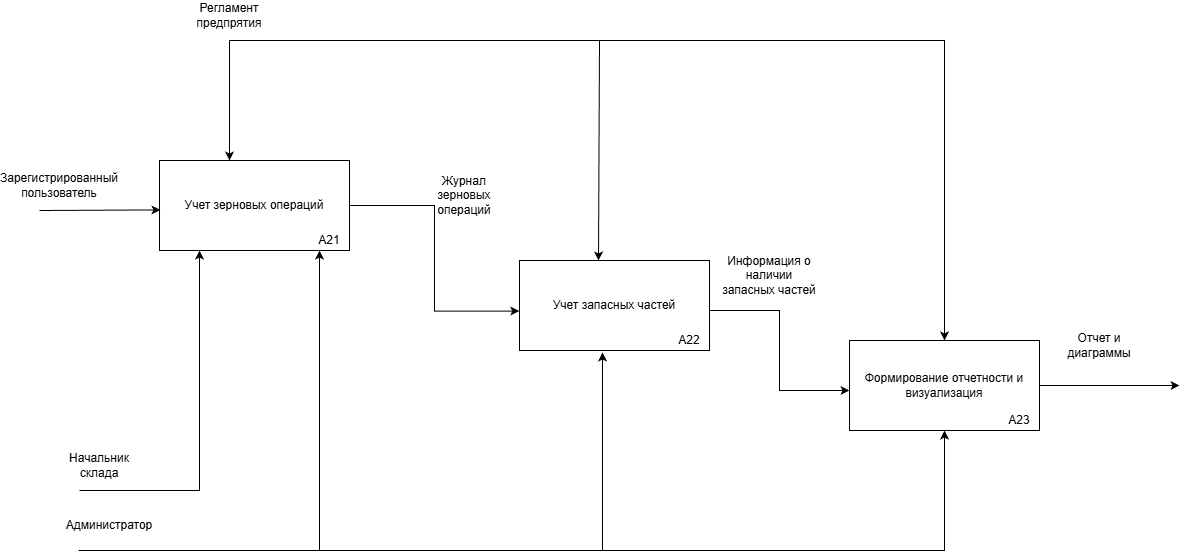

The diagram above was exported from draw.io. Its source (the exported page's mxGraphModel, read from the mxfile embedded in the PNG):
<mxGraphModel dx="1850" dy="879" grid="1" gridSize="10" guides="1" tooltips="1" connect="1" arrows="1" fold="1" page="1" pageScale="1" pageWidth="827" pageHeight="1169" math="0" shadow="0">
  <root>
    <mxCell id="0" />
    <mxCell id="1" parent="0" />
    <mxCell id="CgcRF7W-CTQvmHSR6qpX-23" style="edgeStyle=orthogonalEdgeStyle;rounded=0;orthogonalLoop=1;jettySize=auto;html=1;entryX=-0.001;entryY=0.562;entryDx=0;entryDy=0;entryPerimeter=0;" edge="1" parent="1" source="CgcRF7W-CTQvmHSR6qpX-3" target="CgcRF7W-CTQvmHSR6qpX-25">
      <mxGeometry relative="1" as="geometry">
        <mxPoint x="690" y="465" as="targetPoint" />
      </mxGeometry>
    </mxCell>
    <mxCell id="CgcRF7W-CTQvmHSR6qpX-3" value="Учет зерновых операций" style="rounded=0;whiteSpace=wrap;html=1;" vertex="1" parent="1">
      <mxGeometry x="360" y="420" width="190" height="90" as="geometry" />
    </mxCell>
    <mxCell id="CgcRF7W-CTQvmHSR6qpX-7" value="A21" style="text;html=1;whiteSpace=wrap;strokeColor=none;fillColor=none;align=center;verticalAlign=middle;rounded=0;" vertex="1" parent="1">
      <mxGeometry x="520" y="490" width="20" height="20" as="geometry" />
    </mxCell>
    <mxCell id="CgcRF7W-CTQvmHSR6qpX-9" value="Администратор" style="text;html=1;whiteSpace=wrap;strokeColor=none;fillColor=none;align=center;verticalAlign=middle;rounded=0;" vertex="1" parent="1">
      <mxGeometry x="280" y="770" width="60" height="30" as="geometry" />
    </mxCell>
    <mxCell id="CgcRF7W-CTQvmHSR6qpX-10" value="" style="endArrow=classic;html=1;rounded=0;entryX=0.5;entryY=1;entryDx=0;entryDy=0;" edge="1" parent="1">
      <mxGeometry width="50" height="50" relative="1" as="geometry">
        <mxPoint x="520" y="810" as="sourcePoint" />
        <mxPoint x="520" y="510" as="targetPoint" />
        <Array as="points" />
      </mxGeometry>
    </mxCell>
    <mxCell id="CgcRF7W-CTQvmHSR6qpX-13" value="Зарегистрированный&lt;div&gt;пользователь&lt;/div&gt;" style="text;html=1;whiteSpace=wrap;strokeColor=none;fillColor=none;align=center;verticalAlign=middle;rounded=0;" vertex="1" parent="1">
      <mxGeometry x="230" y="430" width="60" height="30" as="geometry" />
    </mxCell>
    <mxCell id="CgcRF7W-CTQvmHSR6qpX-14" value="" style="endArrow=classic;html=1;rounded=0;" edge="1" parent="1">
      <mxGeometry width="50" height="50" relative="1" as="geometry">
        <mxPoint x="280" y="750" as="sourcePoint" />
        <mxPoint x="400" y="510" as="targetPoint" />
        <Array as="points">
          <mxPoint x="400" y="750" />
        </Array>
      </mxGeometry>
    </mxCell>
    <mxCell id="CgcRF7W-CTQvmHSR6qpX-15" value="Начальник склада" style="text;html=1;whiteSpace=wrap;strokeColor=none;fillColor=none;align=center;verticalAlign=middle;rounded=0;" vertex="1" parent="1">
      <mxGeometry x="270" y="710" width="60" height="30" as="geometry" />
    </mxCell>
    <mxCell id="CgcRF7W-CTQvmHSR6qpX-18" value="" style="endArrow=classic;html=1;rounded=0;entryX=0.422;entryY=0.002;entryDx=0;entryDy=0;entryPerimeter=0;" edge="1" parent="1">
      <mxGeometry width="50" height="50" relative="1" as="geometry">
        <mxPoint x="430" y="300" as="sourcePoint" />
        <mxPoint x="429.9999999999999" y="419.9999999999999" as="targetPoint" />
        <Array as="points">
          <mxPoint x="430" y="300" />
        </Array>
      </mxGeometry>
    </mxCell>
    <mxCell id="CgcRF7W-CTQvmHSR6qpX-19" value="Регламент предпрятия" style="text;html=1;whiteSpace=wrap;strokeColor=none;fillColor=none;align=center;verticalAlign=middle;rounded=0;" vertex="1" parent="1">
      <mxGeometry x="400" y="260" width="60" height="30" as="geometry" />
    </mxCell>
    <mxCell id="CgcRF7W-CTQvmHSR6qpX-21" value="" style="endArrow=classic;html=1;rounded=0;entryX=0.005;entryY=0.549;entryDx=0;entryDy=0;entryPerimeter=0;" edge="1" parent="1" target="CgcRF7W-CTQvmHSR6qpX-3">
      <mxGeometry width="50" height="50" relative="1" as="geometry">
        <mxPoint x="240" y="470" as="sourcePoint" />
        <mxPoint x="300" y="420" as="targetPoint" />
      </mxGeometry>
    </mxCell>
    <mxCell id="CgcRF7W-CTQvmHSR6qpX-24" value="Журнал зерновых операций" style="text;html=1;whiteSpace=wrap;strokeColor=none;fillColor=none;align=center;verticalAlign=middle;rounded=0;" vertex="1" parent="1">
      <mxGeometry x="620" y="440" width="90" height="30" as="geometry" />
    </mxCell>
    <mxCell id="CgcRF7W-CTQvmHSR6qpX-26" style="edgeStyle=orthogonalEdgeStyle;rounded=0;orthogonalLoop=1;jettySize=auto;html=1;" edge="1" parent="1" source="CgcRF7W-CTQvmHSR6qpX-25">
      <mxGeometry relative="1" as="geometry">
        <mxPoint x="1050" y="650" as="targetPoint" />
        <Array as="points">
          <mxPoint x="980" y="570" />
          <mxPoint x="980" y="650" />
        </Array>
      </mxGeometry>
    </mxCell>
    <mxCell id="CgcRF7W-CTQvmHSR6qpX-25" value="Учет запасных частей" style="rounded=0;whiteSpace=wrap;html=1;" vertex="1" parent="1">
      <mxGeometry x="720" y="520" width="190" height="90" as="geometry" />
    </mxCell>
    <mxCell id="CgcRF7W-CTQvmHSR6qpX-28" value="Информация о наличии запасных частей" style="text;html=1;whiteSpace=wrap;strokeColor=none;fillColor=none;align=center;verticalAlign=middle;rounded=0;" vertex="1" parent="1">
      <mxGeometry x="920" y="520" width="100" height="30" as="geometry" />
    </mxCell>
    <mxCell id="CgcRF7W-CTQvmHSR6qpX-30" style="edgeStyle=orthogonalEdgeStyle;rounded=0;orthogonalLoop=1;jettySize=auto;html=1;" edge="1" parent="1" source="CgcRF7W-CTQvmHSR6qpX-29">
      <mxGeometry relative="1" as="geometry">
        <mxPoint x="1380" y="645" as="targetPoint" />
      </mxGeometry>
    </mxCell>
    <mxCell id="CgcRF7W-CTQvmHSR6qpX-29" value="Формирование отчетности и визуализация" style="rounded=0;whiteSpace=wrap;html=1;" vertex="1" parent="1">
      <mxGeometry x="1050" y="600" width="190" height="90" as="geometry" />
    </mxCell>
    <mxCell id="CgcRF7W-CTQvmHSR6qpX-31" value="Отчет и диаграммы" style="text;html=1;whiteSpace=wrap;strokeColor=none;fillColor=none;align=center;verticalAlign=middle;rounded=0;" vertex="1" parent="1">
      <mxGeometry x="1250" y="590" width="100" height="30" as="geometry" />
    </mxCell>
    <mxCell id="CgcRF7W-CTQvmHSR6qpX-32" value="" style="endArrow=classic;html=1;rounded=0;entryX=0.5;entryY=0;entryDx=0;entryDy=0;" edge="1" parent="1" target="CgcRF7W-CTQvmHSR6qpX-29">
      <mxGeometry width="50" height="50" relative="1" as="geometry">
        <mxPoint x="430" y="300" as="sourcePoint" />
        <mxPoint x="1160" y="600" as="targetPoint" />
        <Array as="points">
          <mxPoint x="1145" y="300" />
        </Array>
      </mxGeometry>
    </mxCell>
    <mxCell id="CgcRF7W-CTQvmHSR6qpX-33" value="" style="endArrow=classic;html=1;rounded=0;" edge="1" parent="1">
      <mxGeometry width="50" height="50" relative="1" as="geometry">
        <mxPoint x="800" y="300" as="sourcePoint" />
        <mxPoint x="799" y="520" as="targetPoint" />
      </mxGeometry>
    </mxCell>
    <mxCell id="CgcRF7W-CTQvmHSR6qpX-34" value="" style="endArrow=classic;html=1;rounded=0;entryX=0.5;entryY=1;entryDx=0;entryDy=0;" edge="1" parent="1" target="CgcRF7W-CTQvmHSR6qpX-29">
      <mxGeometry width="50" height="50" relative="1" as="geometry">
        <mxPoint x="450" y="810" as="sourcePoint" />
        <mxPoint x="1160" y="600" as="targetPoint" />
        <Array as="points">
          <mxPoint x="1145" y="810" />
        </Array>
      </mxGeometry>
    </mxCell>
    <mxCell id="CgcRF7W-CTQvmHSR6qpX-35" value="" style="endArrow=classic;html=1;rounded=0;entryX=0.437;entryY=1.022;entryDx=0;entryDy=0;entryPerimeter=0;" edge="1" parent="1" target="CgcRF7W-CTQvmHSR6qpX-25">
      <mxGeometry width="50" height="50" relative="1" as="geometry">
        <mxPoint x="803" y="810" as="sourcePoint" />
        <mxPoint x="1160" y="600" as="targetPoint" />
      </mxGeometry>
    </mxCell>
    <mxCell id="CgcRF7W-CTQvmHSR6qpX-36" value="" style="endArrow=none;html=1;rounded=0;" edge="1" parent="1">
      <mxGeometry width="50" height="50" relative="1" as="geometry">
        <mxPoint x="450" y="810" as="sourcePoint" />
        <mxPoint x="279" y="810" as="targetPoint" />
      </mxGeometry>
    </mxCell>
    <mxCell id="CgcRF7W-CTQvmHSR6qpX-37" value="A22" style="text;html=1;whiteSpace=wrap;strokeColor=none;fillColor=none;align=center;verticalAlign=middle;rounded=0;" vertex="1" parent="1">
      <mxGeometry x="880" y="590" width="20" height="20" as="geometry" />
    </mxCell>
    <mxCell id="CgcRF7W-CTQvmHSR6qpX-39" value="A23" style="text;html=1;whiteSpace=wrap;strokeColor=none;fillColor=none;align=center;verticalAlign=middle;rounded=0;" vertex="1" parent="1">
      <mxGeometry x="1210" y="670" width="20" height="20" as="geometry" />
    </mxCell>
  </root>
</mxGraphModel>